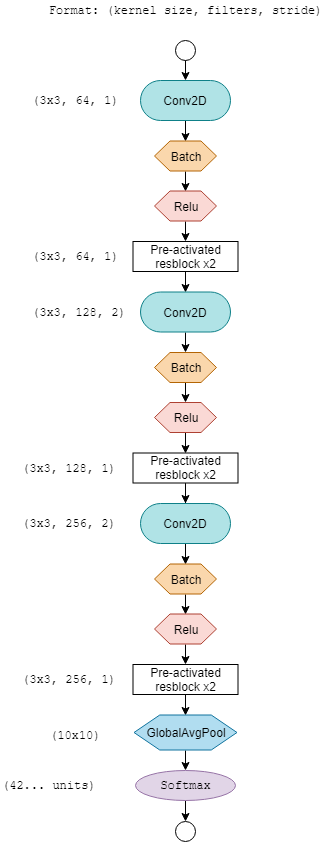

The diagram above was exported from draw.io. Its source (the exported page's mxGraphModel, read from the mxfile embedded in the PNG):
<mxGraphModel dx="1024" dy="494" grid="1" gridSize="10" guides="1" tooltips="1" connect="1" arrows="1" fold="1" page="1" pageScale="1" pageWidth="827" pageHeight="1169" math="0" shadow="0">
  <root>
    <mxCell id="mWzZPUb27qogxjRUy7ZR-0" />
    <mxCell id="mWzZPUb27qogxjRUy7ZR-1" parent="mWzZPUb27qogxjRUy7ZR-0" />
    <mxCell id="W88TzdXM6nj9clvoD8Pc-0" style="edgeStyle=orthogonalEdgeStyle;rounded=0;orthogonalLoop=1;jettySize=auto;html=1;exitX=0.5;exitY=1;exitDx=0;exitDy=0;entryX=0.5;entryY=0;entryDx=0;entryDy=0;" parent="mWzZPUb27qogxjRUy7ZR-1" source="W88TzdXM6nj9clvoD8Pc-1" target="W88TzdXM6nj9clvoD8Pc-3" edge="1">
      <mxGeometry relative="1" as="geometry" />
    </mxCell>
    <mxCell id="W88TzdXM6nj9clvoD8Pc-1" value="Conv2D&lt;br&gt;" style="rounded=1;whiteSpace=wrap;html=1;arcSize=50;fillColor=#b0e3e6;strokeColor=#0e8088;" parent="mWzZPUb27qogxjRUy7ZR-1" vertex="1">
      <mxGeometry x="360" y="99" width="90" height="40" as="geometry" />
    </mxCell>
    <mxCell id="W88TzdXM6nj9clvoD8Pc-2" style="edgeStyle=orthogonalEdgeStyle;rounded=0;orthogonalLoop=1;jettySize=auto;html=1;exitX=0.5;exitY=1;exitDx=0;exitDy=0;entryX=0.5;entryY=0;entryDx=0;entryDy=0;" parent="mWzZPUb27qogxjRUy7ZR-1" source="W88TzdXM6nj9clvoD8Pc-3" target="W88TzdXM6nj9clvoD8Pc-4" edge="1">
      <mxGeometry relative="1" as="geometry" />
    </mxCell>
    <mxCell id="W88TzdXM6nj9clvoD8Pc-3" value="Batch" style="shape=hexagon;perimeter=hexagonPerimeter2;whiteSpace=wrap;html=1;fillColor=#fad7ac;strokeColor=#b46504;" parent="mWzZPUb27qogxjRUy7ZR-1" vertex="1">
      <mxGeometry x="374" y="159.5" width="62" height="30" as="geometry" />
    </mxCell>
    <mxCell id="3Y9pNpAZgf0_7FKgOqua-1" style="edgeStyle=orthogonalEdgeStyle;rounded=0;orthogonalLoop=1;jettySize=auto;html=1;exitX=0.5;exitY=1;exitDx=0;exitDy=0;entryX=0.5;entryY=0;entryDx=0;entryDy=0;fontFamily=Courier New;" parent="mWzZPUb27qogxjRUy7ZR-1" source="W88TzdXM6nj9clvoD8Pc-4" target="3Y9pNpAZgf0_7FKgOqua-0" edge="1">
      <mxGeometry relative="1" as="geometry" />
    </mxCell>
    <mxCell id="W88TzdXM6nj9clvoD8Pc-4" value="Relu" style="shape=hexagon;perimeter=hexagonPerimeter2;whiteSpace=wrap;html=1;fillColor=#fad9d5;strokeColor=#ae4132;" parent="mWzZPUb27qogxjRUy7ZR-1" vertex="1">
      <mxGeometry x="374" y="209.5" width="62" height="30" as="geometry" />
    </mxCell>
    <mxCell id="3Y9pNpAZgf0_7FKgOqua-23" style="edgeStyle=orthogonalEdgeStyle;rounded=0;orthogonalLoop=1;jettySize=auto;html=1;exitX=0.5;exitY=1;exitDx=0;exitDy=0;entryX=0.5;entryY=0;entryDx=0;entryDy=0;fontFamily=Courier New;" parent="mWzZPUb27qogxjRUy7ZR-1" source="3Y9pNpAZgf0_7FKgOqua-0" target="3Y9pNpAZgf0_7FKgOqua-10" edge="1">
      <mxGeometry relative="1" as="geometry" />
    </mxCell>
    <mxCell id="3Y9pNpAZgf0_7FKgOqua-0" value="Pre-activated resblock x2" style="rounded=0;whiteSpace=wrap;html=1;fillColor=none;" parent="mWzZPUb27qogxjRUy7ZR-1" vertex="1">
      <mxGeometry x="352.5" y="260" width="105" height="30" as="geometry" />
    </mxCell>
    <mxCell id="3Y9pNpAZgf0_7FKgOqua-9" style="edgeStyle=orthogonalEdgeStyle;rounded=0;orthogonalLoop=1;jettySize=auto;html=1;exitX=0.5;exitY=1;exitDx=0;exitDy=0;entryX=0.5;entryY=0;entryDx=0;entryDy=0;" parent="mWzZPUb27qogxjRUy7ZR-1" source="3Y9pNpAZgf0_7FKgOqua-10" target="3Y9pNpAZgf0_7FKgOqua-12" edge="1">
      <mxGeometry relative="1" as="geometry" />
    </mxCell>
    <mxCell id="3Y9pNpAZgf0_7FKgOqua-10" value="Conv2D&lt;br&gt;" style="rounded=1;whiteSpace=wrap;html=1;arcSize=50;fillColor=#b0e3e6;strokeColor=#0e8088;" parent="mWzZPUb27qogxjRUy7ZR-1" vertex="1">
      <mxGeometry x="360" y="310.5" width="90" height="40" as="geometry" />
    </mxCell>
    <mxCell id="3Y9pNpAZgf0_7FKgOqua-11" style="edgeStyle=orthogonalEdgeStyle;rounded=0;orthogonalLoop=1;jettySize=auto;html=1;exitX=0.5;exitY=1;exitDx=0;exitDy=0;entryX=0.5;entryY=0;entryDx=0;entryDy=0;" parent="mWzZPUb27qogxjRUy7ZR-1" source="3Y9pNpAZgf0_7FKgOqua-12" target="3Y9pNpAZgf0_7FKgOqua-14" edge="1">
      <mxGeometry relative="1" as="geometry" />
    </mxCell>
    <mxCell id="3Y9pNpAZgf0_7FKgOqua-12" value="Batch" style="shape=hexagon;perimeter=hexagonPerimeter2;whiteSpace=wrap;html=1;fillColor=#fad7ac;strokeColor=#b46504;" parent="mWzZPUb27qogxjRUy7ZR-1" vertex="1">
      <mxGeometry x="374" y="371" width="62" height="30" as="geometry" />
    </mxCell>
    <mxCell id="3Y9pNpAZgf0_7FKgOqua-13" style="edgeStyle=orthogonalEdgeStyle;rounded=0;orthogonalLoop=1;jettySize=auto;html=1;exitX=0.5;exitY=1;exitDx=0;exitDy=0;entryX=0.5;entryY=0;entryDx=0;entryDy=0;fontFamily=Courier New;" parent="mWzZPUb27qogxjRUy7ZR-1" source="3Y9pNpAZgf0_7FKgOqua-14" target="3Y9pNpAZgf0_7FKgOqua-15" edge="1">
      <mxGeometry relative="1" as="geometry" />
    </mxCell>
    <mxCell id="3Y9pNpAZgf0_7FKgOqua-14" value="Relu" style="shape=hexagon;perimeter=hexagonPerimeter2;whiteSpace=wrap;html=1;fillColor=#fad9d5;strokeColor=#ae4132;" parent="mWzZPUb27qogxjRUy7ZR-1" vertex="1">
      <mxGeometry x="374" y="421" width="62" height="30" as="geometry" />
    </mxCell>
    <mxCell id="3Y9pNpAZgf0_7FKgOqua-24" style="edgeStyle=orthogonalEdgeStyle;rounded=0;orthogonalLoop=1;jettySize=auto;html=1;exitX=0.5;exitY=1;exitDx=0;exitDy=0;fontFamily=Courier New;" parent="mWzZPUb27qogxjRUy7ZR-1" source="3Y9pNpAZgf0_7FKgOqua-15" target="3Y9pNpAZgf0_7FKgOqua-17" edge="1">
      <mxGeometry relative="1" as="geometry" />
    </mxCell>
    <mxCell id="3Y9pNpAZgf0_7FKgOqua-15" value="Pre-activated resblock x2" style="rounded=0;whiteSpace=wrap;html=1;fillColor=none;" parent="mWzZPUb27qogxjRUy7ZR-1" vertex="1">
      <mxGeometry x="352.5" y="471.5" width="105" height="30" as="geometry" />
    </mxCell>
    <mxCell id="3Y9pNpAZgf0_7FKgOqua-16" style="edgeStyle=orthogonalEdgeStyle;rounded=0;orthogonalLoop=1;jettySize=auto;html=1;exitX=0.5;exitY=1;exitDx=0;exitDy=0;entryX=0.5;entryY=0;entryDx=0;entryDy=0;" parent="mWzZPUb27qogxjRUy7ZR-1" source="3Y9pNpAZgf0_7FKgOqua-17" target="3Y9pNpAZgf0_7FKgOqua-19" edge="1">
      <mxGeometry relative="1" as="geometry" />
    </mxCell>
    <mxCell id="3Y9pNpAZgf0_7FKgOqua-17" value="Conv2D&lt;br&gt;" style="rounded=1;whiteSpace=wrap;html=1;arcSize=50;fillColor=#b0e3e6;strokeColor=#0e8088;" parent="mWzZPUb27qogxjRUy7ZR-1" vertex="1">
      <mxGeometry x="360" y="522" width="90" height="40" as="geometry" />
    </mxCell>
    <mxCell id="3Y9pNpAZgf0_7FKgOqua-18" style="edgeStyle=orthogonalEdgeStyle;rounded=0;orthogonalLoop=1;jettySize=auto;html=1;exitX=0.5;exitY=1;exitDx=0;exitDy=0;entryX=0.5;entryY=0;entryDx=0;entryDy=0;" parent="mWzZPUb27qogxjRUy7ZR-1" source="3Y9pNpAZgf0_7FKgOqua-19" target="3Y9pNpAZgf0_7FKgOqua-21" edge="1">
      <mxGeometry relative="1" as="geometry" />
    </mxCell>
    <mxCell id="3Y9pNpAZgf0_7FKgOqua-19" value="Batch" style="shape=hexagon;perimeter=hexagonPerimeter2;whiteSpace=wrap;html=1;fillColor=#fad7ac;strokeColor=#b46504;" parent="mWzZPUb27qogxjRUy7ZR-1" vertex="1">
      <mxGeometry x="374" y="582.5" width="62" height="30" as="geometry" />
    </mxCell>
    <mxCell id="3Y9pNpAZgf0_7FKgOqua-20" style="edgeStyle=orthogonalEdgeStyle;rounded=0;orthogonalLoop=1;jettySize=auto;html=1;exitX=0.5;exitY=1;exitDx=0;exitDy=0;entryX=0.5;entryY=0;entryDx=0;entryDy=0;fontFamily=Courier New;" parent="mWzZPUb27qogxjRUy7ZR-1" source="3Y9pNpAZgf0_7FKgOqua-21" target="3Y9pNpAZgf0_7FKgOqua-22" edge="1">
      <mxGeometry relative="1" as="geometry" />
    </mxCell>
    <mxCell id="3Y9pNpAZgf0_7FKgOqua-21" value="Relu" style="shape=hexagon;perimeter=hexagonPerimeter2;whiteSpace=wrap;html=1;fillColor=#fad9d5;strokeColor=#ae4132;" parent="mWzZPUb27qogxjRUy7ZR-1" vertex="1">
      <mxGeometry x="374" y="632.5" width="62" height="30" as="geometry" />
    </mxCell>
    <mxCell id="9_XVrt2XmW5nsIN7OT3Z-6" style="edgeStyle=orthogonalEdgeStyle;rounded=0;orthogonalLoop=1;jettySize=auto;html=1;exitX=0.5;exitY=1;exitDx=0;exitDy=0;entryX=0.5;entryY=0;entryDx=0;entryDy=0;fontFamily=Courier New;" parent="mWzZPUb27qogxjRUy7ZR-1" source="3Y9pNpAZgf0_7FKgOqua-22" target="yqdrRzteI7FlpUuMndMt-0" edge="1">
      <mxGeometry relative="1" as="geometry" />
    </mxCell>
    <mxCell id="3Y9pNpAZgf0_7FKgOqua-22" value="Pre-activated resblock x2" style="rounded=0;whiteSpace=wrap;html=1;fillColor=none;" parent="mWzZPUb27qogxjRUy7ZR-1" vertex="1">
      <mxGeometry x="352.5" y="683" width="105" height="30" as="geometry" />
    </mxCell>
    <mxCell id="9_XVrt2XmW5nsIN7OT3Z-5" style="edgeStyle=orthogonalEdgeStyle;rounded=0;orthogonalLoop=1;jettySize=auto;html=1;exitX=0.5;exitY=1;exitDx=0;exitDy=0;entryX=0.5;entryY=0;entryDx=0;entryDy=0;fontFamily=Courier New;" parent="mWzZPUb27qogxjRUy7ZR-1" source="yqdrRzteI7FlpUuMndMt-0" target="yqdrRzteI7FlpUuMndMt-1" edge="1">
      <mxGeometry relative="1" as="geometry" />
    </mxCell>
    <mxCell id="yqdrRzteI7FlpUuMndMt-0" value="GlobalAvgPool" style="shape=hexagon;perimeter=hexagonPerimeter2;whiteSpace=wrap;html=1;fillColor=#b1ddf0;strokeColor=#10739e;" parent="mWzZPUb27qogxjRUy7ZR-1" vertex="1">
      <mxGeometry x="353.5" y="733.5" width="103" height="35" as="geometry" />
    </mxCell>
    <mxCell id="9_XVrt2XmW5nsIN7OT3Z-4" style="edgeStyle=orthogonalEdgeStyle;rounded=0;orthogonalLoop=1;jettySize=auto;html=1;exitX=0.5;exitY=1;exitDx=0;exitDy=0;entryX=0.5;entryY=0;entryDx=0;entryDy=0;fontFamily=Courier New;" parent="mWzZPUb27qogxjRUy7ZR-1" source="yqdrRzteI7FlpUuMndMt-1" target="9_XVrt2XmW5nsIN7OT3Z-0" edge="1">
      <mxGeometry relative="1" as="geometry" />
    </mxCell>
    <mxCell id="yqdrRzteI7FlpUuMndMt-1" value="Softmax" style="ellipse;whiteSpace=wrap;html=1;fontFamily=Courier New;labelBackgroundColor=none;fillColor=#e1d5e7;strokeColor=#9673a6;" parent="mWzZPUb27qogxjRUy7ZR-1" vertex="1">
      <mxGeometry x="355" y="789" width="100" height="30" as="geometry" />
    </mxCell>
    <mxCell id="9_XVrt2XmW5nsIN7OT3Z-0" value="" style="ellipse;whiteSpace=wrap;html=1;aspect=fixed;fillColor=none;" parent="mWzZPUb27qogxjRUy7ZR-1" vertex="1">
      <mxGeometry x="395" y="840" width="20" height="20" as="geometry" />
    </mxCell>
    <mxCell id="9_XVrt2XmW5nsIN7OT3Z-2" style="edgeStyle=orthogonalEdgeStyle;rounded=0;orthogonalLoop=1;jettySize=auto;html=1;exitX=0.5;exitY=1;exitDx=0;exitDy=0;entryX=0.5;entryY=0;entryDx=0;entryDy=0;fontFamily=Courier New;" parent="mWzZPUb27qogxjRUy7ZR-1" source="9_XVrt2XmW5nsIN7OT3Z-1" target="W88TzdXM6nj9clvoD8Pc-1" edge="1">
      <mxGeometry relative="1" as="geometry" />
    </mxCell>
    <mxCell id="9_XVrt2XmW5nsIN7OT3Z-1" value="" style="ellipse;whiteSpace=wrap;html=1;aspect=fixed;fillColor=none;" parent="mWzZPUb27qogxjRUy7ZR-1" vertex="1">
      <mxGeometry x="395" y="59" width="20" height="20" as="geometry" />
    </mxCell>
    <mxCell id="YKveRe1hyFP8Hd4HsJJE-0" value="&lt;font face=&quot;Courier New&quot;&gt;(3x3, 64, 1)&lt;/font&gt;" style="text;html=1;strokeColor=none;fillColor=none;align=left;verticalAlign=middle;whiteSpace=wrap;rounded=0;" parent="mWzZPUb27qogxjRUy7ZR-1" vertex="1">
      <mxGeometry x="250" y="104" width="90" height="30" as="geometry" />
    </mxCell>
    <mxCell id="YKveRe1hyFP8Hd4HsJJE-1" value="&lt;font face=&quot;Courier New&quot;&gt;(3x3, 64, 1)&lt;/font&gt;" style="text;html=1;strokeColor=none;fillColor=none;align=left;verticalAlign=middle;whiteSpace=wrap;rounded=0;" parent="mWzZPUb27qogxjRUy7ZR-1" vertex="1">
      <mxGeometry x="250" y="260" width="90" height="30" as="geometry" />
    </mxCell>
    <mxCell id="YKveRe1hyFP8Hd4HsJJE-2" value="&lt;font face=&quot;Courier New&quot;&gt;(3x3, 128, 1)&lt;/font&gt;" style="text;html=1;strokeColor=none;fillColor=none;align=left;verticalAlign=middle;whiteSpace=wrap;rounded=0;" parent="mWzZPUb27qogxjRUy7ZR-1" vertex="1">
      <mxGeometry x="240" y="472" width="100" height="30" as="geometry" />
    </mxCell>
    <mxCell id="YKveRe1hyFP8Hd4HsJJE-3" value="&lt;font face=&quot;Courier New&quot;&gt;(3x3, 256, 1)&lt;/font&gt;" style="text;html=1;strokeColor=none;fillColor=none;align=left;verticalAlign=middle;whiteSpace=wrap;rounded=0;" parent="mWzZPUb27qogxjRUy7ZR-1" vertex="1">
      <mxGeometry x="240" y="683" width="100" height="30" as="geometry" />
    </mxCell>
    <mxCell id="YKveRe1hyFP8Hd4HsJJE-4" value="&lt;font face=&quot;Courier New&quot;&gt;(3x3, 128, 2)&lt;/font&gt;" style="text;html=1;strokeColor=none;fillColor=none;align=left;verticalAlign=middle;whiteSpace=wrap;rounded=0;" parent="mWzZPUb27qogxjRUy7ZR-1" vertex="1">
      <mxGeometry x="250" y="315.5" width="100" height="30" as="geometry" />
    </mxCell>
    <mxCell id="YKveRe1hyFP8Hd4HsJJE-5" value="&lt;font face=&quot;Courier New&quot;&gt;(3x3, 256, 2)&lt;/font&gt;" style="text;html=1;strokeColor=none;fillColor=none;align=left;verticalAlign=middle;whiteSpace=wrap;rounded=0;" parent="mWzZPUb27qogxjRUy7ZR-1" vertex="1">
      <mxGeometry x="240" y="527" width="100" height="30" as="geometry" />
    </mxCell>
    <mxCell id="YKveRe1hyFP8Hd4HsJJE-6" value="&lt;font face=&quot;Courier New&quot;&gt;(10x10)&lt;/font&gt;" style="text;html=1;strokeColor=none;fillColor=none;align=left;verticalAlign=middle;whiteSpace=wrap;rounded=0;" parent="mWzZPUb27qogxjRUy7ZR-1" vertex="1">
      <mxGeometry x="267.5" y="738.5" width="55" height="30" as="geometry" />
    </mxCell>
    <mxCell id="YKveRe1hyFP8Hd4HsJJE-7" value="&lt;font face=&quot;Courier New&quot;&gt;(42... units)&lt;/font&gt;" style="text;html=1;strokeColor=none;fillColor=none;align=left;verticalAlign=middle;whiteSpace=wrap;rounded=0;" parent="mWzZPUb27qogxjRUy7ZR-1" vertex="1">
      <mxGeometry x="220" y="789" width="103" height="30" as="geometry" />
    </mxCell>
    <mxCell id="Meb-DSR8XCnhlylBxKPV-0" value="Format: (kernel size, filters, stride)" style="text;html=1;strokeColor=none;fillColor=none;align=center;verticalAlign=middle;whiteSpace=wrap;rounded=0;fontFamily=Courier New;" parent="mWzZPUb27qogxjRUy7ZR-1" vertex="1">
      <mxGeometry x="260" y="19" width="290" height="20" as="geometry" />
    </mxCell>
  </root>
</mxGraphModel>